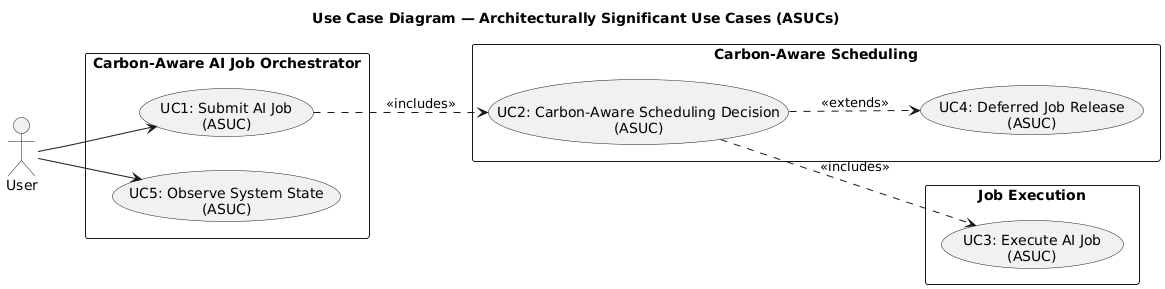

The diagram above was rendered by PlantUML. Its source (embedded in the PNG):
@startuml
title Use Case Diagram — Architecturally Significant Use Cases (ASUCs)
left to right direction

actor "User" as User

rectangle "Carbon-Aware AI Job Orchestrator" as System {
  usecase "UC1: Submit AI Job\n(ASUC)" as UC1
  usecase "UC5: Observe System State\n(ASUC)" as UC5
}

rectangle "Carbon-Aware Scheduling" as Scheduling {
  usecase "UC2: Carbon-Aware Scheduling Decision\n(ASUC)" as UC2
  usecase "UC4: Deferred Job Release\n(ASUC)" as UC4
}

rectangle "Job Execution" as Execution {
  usecase "UC3: Execute AI Job\n(ASUC)" as UC3
}

User --> UC1
User --> UC5

UC1 ..> UC2 : <<includes>>
UC2 ..> UC3 : <<includes>>
UC2 ..> UC4 : <<extends>>
@enduml